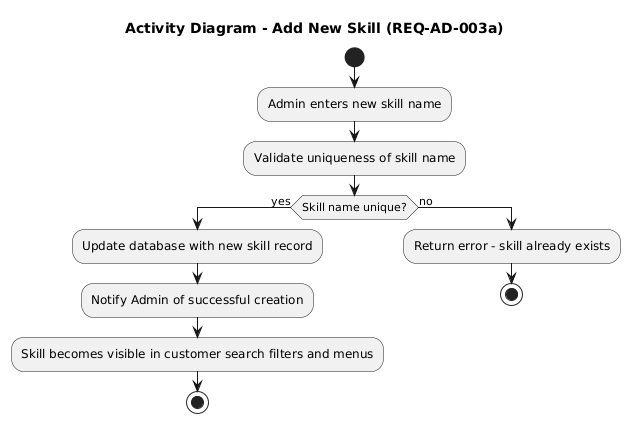

The diagram above was rendered by PlantUML. Its source (embedded in the PNG):
@startuml
title Activity Diagram - Add New Skill (REQ-AD-003a)

start

:Admin enters new skill name;

:Validate uniqueness of skill name;

if (Skill name unique?) then (yes)
  :Update database with new skill record;
  :Notify Admin of successful creation;
  :Skill becomes visible in customer search filters and menus;
  stop
else (no)
  :Return error - skill already exists;
  stop
endif
@enduml